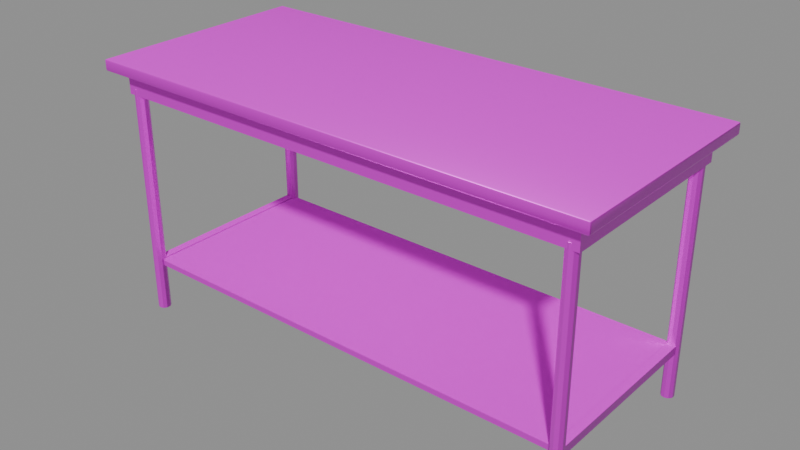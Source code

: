 # Source: lab_table.blend  (saved by Blender 5.0.119; exported with 4.5.12 LTS)
import bpy
from mathutils import Matrix  # noqa: F401  (used for matrix-valued properties, if any)

bpy.ops.wm.read_factory_settings(use_empty=True)
scene = bpy.context.scene
scene.name = 'Scene'

# ---- images (referenced by path relative to the original .blend; pixels are not part of the script)
import os
ASSET_DIR = os.environ.get("B2B_ASSET_DIR", "")  # directory of the original .blend (textures are referenced by path, not embedded)
HERE = os.path.dirname(os.path.abspath(__file__))  # packed textures are extracted next to this script under _unpacked/

def load_image(name, relpath, width, height, colorspace="sRGB"):
    """Load a texture the original file referenced (path relative to the .blend, or extracted next to this script)."""
    p = next((c for c in (os.path.join(HERE, relpath), os.path.join(ASSET_DIR, relpath)) if relpath and os.path.exists(c)), "")
    if p:
        img = bpy.data.images.load(p, check_existing=True)
        img.name = name
    else:  # same state as the original file: an image datablock whose file is absent (Cycles renders it pink)
        img = bpy.data.images.new(name, width, height)
        img.source = "FILE"
        img.filepath = "//" + (relpath or name)
    img.colorspace_settings.name = colorspace
    return img
img_painted_white_metal_albedo_png = load_image('painted_white_metal_albedo.png', 'painted_white_metal_albedo.png', 1024, 1024, 'sRGB')
img_painted_white_metal_rough_png = load_image('painted_white_metal_rough.png', 'painted_white_metal_rough.png', 1024, 1024, 'Non-Color')
img_painted_white_metal_metal_png = load_image('painted_white_metal_metal.png', 'painted_white_metal_metal.png', 1024, 1024, 'Non-Color')
img_painted_white_metal_normal_png = load_image('painted_white_metal_normal.png', 'painted_white_metal_normal.png', 1024, 1024, 'Non-Color')
img_brushed_steel_albedo_png = load_image('brushed_steel_albedo.png', 'brushed_steel_albedo.png', 1024, 1024, 'sRGB')
img_brushed_steel_rough_png = load_image('brushed_steel_rough.png', 'brushed_steel_rough.png', 1024, 1024, 'Non-Color')
img_brushed_steel_metal_png = load_image('brushed_steel_metal.png', 'brushed_steel_metal.png', 1024, 1024, 'Non-Color')
img_brushed_steel_normal_png = load_image('brushed_steel_normal.png', 'brushed_steel_normal.png', 1024, 1024, 'Non-Color')

# ---- materials (node trees are filled in below, after node groups)
mat_painted_white = bpy.data.materials.new('painted_white')
mat_painted_white.diffuse_color = (0.8161, 0.8166, 0.7804, 1.0)
mat_steel = bpy.data.materials.new('steel')
mat_steel.diffuse_color = (0.6398, 0.6512, 0.6621, 1.0)

# ---- material node trees
mat_painted_white.use_nodes = True; mat_painted_white.node_tree.nodes.clear()
_N = mat_painted_white.node_tree.nodes; _L = mat_painted_white.node_tree.links
n0 = _N.new('ShaderNodeBsdfPrincipled'); n0.name = 'Principled BSDF'; n0.location = (-200, 100)
n1 = _N.new('ShaderNodeOutputMaterial'); n1.name = 'Material Output'; n1.location = (200, 100)
n2 = _N.new('ShaderNodeTexCoord'); n2.name = 'Texture Coordinate'; n2.location = (0, 0)
n3 = _N.new('ShaderNodeMapping'); n3.name = 'Mapping'; n3.location = (0, 0)
n4 = _N.new('ShaderNodeTexImage'); n4.name = 'Image Texture'; n4.location = (0, 0)
n4.image = img_painted_white_metal_albedo_png
n5 = _N.new('ShaderNodeTexImage'); n5.name = 'Image Texture.001'; n5.location = (0, 0)
n5.image = img_painted_white_metal_rough_png
n6 = _N.new('ShaderNodeTexImage'); n6.name = 'Image Texture.002'; n6.location = (0, 0)
n6.image = img_painted_white_metal_metal_png
n7 = _N.new('ShaderNodeTexImage'); n7.name = 'Image Texture.003'; n7.location = (0, 0)
n7.image = img_painted_white_metal_normal_png
n8 = _N.new('ShaderNodeNormalMap'); n8.name = 'Normal Map'; n8.location = (0, 0)
n8.inputs[0].default_value = 0.5
_L.new(n0.outputs[0], n1.inputs[0])
_L.new(n2.outputs[2], n3.inputs[0])
_L.new(n3.outputs[0], n4.inputs[0])
_L.new(n4.outputs[0], n0.inputs[0])
_L.new(n3.outputs[0], n5.inputs[0])
_L.new(n5.outputs[0], n0.inputs[2])
_L.new(n3.outputs[0], n6.inputs[0])
_L.new(n6.outputs[0], n0.inputs[1])
_L.new(n3.outputs[0], n7.inputs[0])
_L.new(n7.outputs[0], n8.inputs[1])
_L.new(n8.outputs[0], n0.inputs[5])
n1.is_active_output = True
mat_steel.use_nodes = True; mat_steel.node_tree.nodes.clear()
_N = mat_steel.node_tree.nodes; _L = mat_steel.node_tree.links
n0 = _N.new('ShaderNodeBsdfPrincipled'); n0.name = 'Principled BSDF'; n0.location = (-200, 100)
n1 = _N.new('ShaderNodeOutputMaterial'); n1.name = 'Material Output'; n1.location = (200, 100)
n2 = _N.new('ShaderNodeTexCoord'); n2.name = 'Texture Coordinate'; n2.location = (0, 0)
n3 = _N.new('ShaderNodeMapping'); n3.name = 'Mapping'; n3.location = (0, 0)
n3.inputs[3].default_value = (1.25, 1.25, 1.25)
n4 = _N.new('ShaderNodeTexImage'); n4.name = 'Image Texture'; n4.location = (0, 0)
n4.image = img_brushed_steel_albedo_png
n5 = _N.new('ShaderNodeTexImage'); n5.name = 'Image Texture.001'; n5.location = (0, 0)
n5.image = img_brushed_steel_rough_png
n6 = _N.new('ShaderNodeTexImage'); n6.name = 'Image Texture.002'; n6.location = (0, 0)
n6.image = img_brushed_steel_metal_png
n7 = _N.new('ShaderNodeTexImage'); n7.name = 'Image Texture.003'; n7.location = (0, 0)
n7.image = img_brushed_steel_normal_png
n8 = _N.new('ShaderNodeNormalMap'); n8.name = 'Normal Map'; n8.location = (0, 0)
n8.inputs[0].default_value = 0.4
_L.new(n0.outputs[0], n1.inputs[0])
_L.new(n2.outputs[2], n3.inputs[0])
_L.new(n3.outputs[0], n4.inputs[0])
_L.new(n4.outputs[0], n0.inputs[0])
_L.new(n3.outputs[0], n5.inputs[0])
_L.new(n5.outputs[0], n0.inputs[2])
_L.new(n3.outputs[0], n6.inputs[0])
_L.new(n6.outputs[0], n0.inputs[1])
_L.new(n3.outputs[0], n7.inputs[0])
_L.new(n7.outputs[0], n8.inputs[1])
_L.new(n8.outputs[0], n0.inputs[5])
n1.is_active_output = True

# ---- meshes
me_lab_table = bpy.data.meshes.new('lab_table')
me_lab_table.from_pydata([(-0.894, -0.394, -0.02), (-0.894, -0.4, -0.014), (-0.9, -0.394, -0.014), (-0.894, -0.3982, -0.01824), (-0.8975, -0.3975, -0.01746), (-0.8982, -0.3982, -0.014), (-0.8982, -0.394, -0.01824), (-0.894, -0.4, 0.014), (-0.894, -0.394, 0.02), (-0.9, -0.394, 0.014), (-0.894, -0.3982, 0.01824), (-0.8975, -0.3975, 0.01746), (-0.8982, -0.394, 0.01824), (-0.8982, -0.3982, 0.014), (-0.894, 0.394, -0.02), (-0.9, 0.394, -0.014), (-0.894, 0.4, -0.014), (-0.8982, 0.394, -0.01824), (-0.8975, 0.3975, -0.01746), (-0.8982, 0.3982, -0.014), (-0.894, 0.3982, -0.01824), (-0.894, 0.394, 0.02), (-0.894, 0.4, 0.014), (-0.9, 0.394, 0.014), (-0.894, 0.3982, 0.01824), (-0.8975, 0.3975, 0.01746), (-0.8982, 0.3982, 0.014), (-0.8982, 0.394, 0.01824), (0.894, -0.394, -0.02), (0.9, -0.394, -0.014), (0.894, -0.4, -0.014), (0.8982, -0.394, -0.01824), (0.8975, -0.3975, -0.01746), (0.8982, -0.3982, -0.014), (0.894, -0.3982, -0.01824), (0.894, -0.394, 0.02), (0.894, -0.4, 0.014), (0.9, -0.394, 0.014), (0.894, -0.3982, 0.01824), (0.8975, -0.3975, 0.01746), (0.8982, -0.3982, 0.014), (0.8982, -0.394, 0.01824), (0.894, 0.394, -0.02), (0.894, 0.4, -0.014), (0.9, 0.394, -0.014), (0.894, 0.3982, -0.01824), (0.8975, 0.3975, -0.01746), (0.8982, 0.3982, -0.014), (0.8982, 0.394, -0.01824), (0.894, 0.394, 0.02), (0.9, 0.394, 0.014), (0.894, 0.4, 0.014), (0.8982, 0.394, 0.01824), (0.8975, 0.3975, 0.01746), (0.8982, 0.3982, 0.014), (0.894, 0.3982, 0.01824), (-0.85, -0.35, -0.1), (-0.85, -0.35, -0.02), (-0.85, 0.35, -0.1), (-0.85, 0.35, -0.02), (0.85, -0.35, -0.1), (0.85, -0.35, -0.02), (0.85, 0.35, -0.1), (0.85, 0.35, -0.02), (-0.82, -0.308, -0.9), (-0.82, -0.308, -0.08), (-0.8071, -0.3122, -0.9), (-0.8071, -0.3122, -0.08), (-0.7991, -0.3232, -0.9), (-0.7991, -0.3232, -0.08), (-0.7991, -0.3368, -0.9), (-0.7991, -0.3368, -0.08), (-0.8071, -0.3478, -0.9), (-0.8071, -0.3478, -0.08), (-0.82, -0.352, -0.9), (-0.82, -0.352, -0.08), (-0.8329, -0.3478, -0.9), (-0.8329, -0.3478, -0.08), (-0.8409, -0.3368, -0.9), (-0.8409, -0.3368, -0.08), (-0.8409, -0.3232, -0.9), (-0.8409, -0.3232, -0.08), (-0.8329, -0.3122, -0.9), (-0.8329, -0.3122, -0.08), (-0.82, 0.352, -0.9), (-0.82, 0.352, -0.08), (-0.8071, 0.3478, -0.9), (-0.8071, 0.3478, -0.08), (-0.7991, 0.3368, -0.9), (-0.7991, 0.3368, -0.08), (-0.7991, 0.3232, -0.9), (-0.7991, 0.3232, -0.08), (-0.8071, 0.3122, -0.9), (-0.8071, 0.3122, -0.08), (-0.82, 0.308, -0.9), (-0.82, 0.308, -0.08), (-0.8329, 0.3122, -0.9), (-0.8329, 0.3122, -0.08), (-0.8409, 0.3232, -0.9), (-0.8409, 0.3232, -0.08), (-0.8409, 0.3368, -0.9), (-0.8409, 0.3368, -0.08), (-0.8329, 0.3478, -0.9), (-0.8329, 0.3478, -0.08), (0.82, -0.308, -0.9), (0.82, -0.308, -0.08), (0.8329, -0.3122, -0.9), (0.8329, -0.3122, -0.08), (0.8409, -0.3232, -0.9), (0.8409, -0.3232, -0.08), (0.8409, -0.3368, -0.9), (0.8409, -0.3368, -0.08), (0.8329, -0.3478, -0.9), (0.8329, -0.3478, -0.08), (0.82, -0.352, -0.9), (0.82, -0.352, -0.08), (0.8071, -0.3478, -0.9), (0.8071, -0.3478, -0.08), (0.7991, -0.3368, -0.9), (0.7991, -0.3368, -0.08), (0.7991, -0.3232, -0.9), (0.7991, -0.3232, -0.08), (0.8071, -0.3122, -0.9), (0.8071, -0.3122, -0.08), (0.82, 0.352, -0.9), (0.82, 0.352, -0.08), (0.8329, 0.3478, -0.9), (0.8329, 0.3478, -0.08), (0.8409, 0.3368, -0.9), (0.8409, 0.3368, -0.08), (0.8409, 0.3232, -0.9), (0.8409, 0.3232, -0.08), (0.8329, 0.3122, -0.9), (0.8329, 0.3122, -0.08), (0.82, 0.308, -0.9), (0.82, 0.308, -0.08), (0.8071, 0.3122, -0.9), (0.8071, 0.3122, -0.08), (0.7991, 0.3232, -0.9), (0.7991, 0.3232, -0.08), (0.7991, 0.3368, -0.9), (0.7991, 0.3368, -0.08), (0.8071, 0.3478, -0.9), (0.8071, 0.3478, -0.08), (-0.83, -0.33, -0.73), (-0.83, -0.33, -0.71), (-0.83, 0.33, -0.73), (-0.83, 0.33, -0.71), (0.83, -0.33, -0.73), (0.83, -0.33, -0.71), (0.83, 0.33, -0.73), (0.83, 0.33, -0.71), (-0.835, -0.33, -0.735), (-0.835, -0.33, -0.705), (-0.835, 0.33, -0.735), (-0.835, 0.33, -0.705), (-0.805, -0.33, -0.735), (-0.805, -0.33, -0.705), (-0.805, 0.33, -0.735), (-0.805, 0.33, -0.705), (0.805, -0.33, -0.735), (0.805, -0.33, -0.705), (0.805, 0.33, -0.735), (0.805, 0.33, -0.705), (0.835, -0.33, -0.735), (0.835, -0.33, -0.705), (0.835, 0.33, -0.735), (0.835, 0.33, -0.705)], [], [(0, 3, 4, 6), (1, 5, 4, 3), (2, 6, 4, 5), (7, 10, 11, 13), (8, 12, 11, 10), (9, 13, 11, 12), (14, 17, 18, 20), (15, 19, 18, 17), (16, 20, 18, 19), (21, 24, 25, 27), (22, 26, 25, 24), (23, 27, 25, 26), (28, 31, 32, 34), (29, 33, 32, 31), (30, 34, 32, 33), (35, 38, 39, 41), (36, 40, 39, 38), (37, 41, 39, 40), (42, 45, 46, 48), (43, 47, 46, 45), (44, 48, 46, 47), (49, 52, 53, 55), (50, 54, 53, 52), (51, 55, 53, 54), (14, 0, 6, 17), (17, 6, 2, 15), (1, 7, 13, 5), (5, 13, 9, 2), (8, 21, 27, 12), (12, 27, 23, 9), (22, 16, 19, 26), (26, 19, 15, 23), (42, 14, 20, 45), (45, 20, 16, 43), (21, 49, 55, 24), (24, 55, 51, 22), (50, 44, 47, 54), (54, 47, 43, 51), (28, 42, 48, 31), (31, 48, 44, 29), (49, 35, 41, 52), (52, 41, 37, 50), (36, 30, 33, 40), (40, 33, 29, 37), (0, 28, 34, 3), (3, 34, 30, 1), (35, 8, 10, 38), (38, 10, 7, 36), (14, 42, 28, 0), (2, 9, 23, 15), (30, 36, 7, 1), (49, 21, 8, 35), (16, 22, 51, 43), (44, 50, 37, 29), (56, 57, 59, 58), (58, 59, 63, 62), (62, 63, 61, 60), (60, 61, 57, 56), (58, 62, 60, 56), (63, 59, 57, 61), (64, 65, 67, 66), (66, 67, 69, 68), (68, 69, 71, 70), (70, 71, 73, 72), (72, 73, 75, 74), (74, 75, 77, 76), (76, 77, 79, 78), (78, 79, 81, 80), (67, 65, 83, 81, 79, 77, 75, 73, 71, 69), (80, 81, 83, 82), (82, 83, 65, 64), (64, 66, 68, 70, 72, 74, 76, 78, 80, 82), (84, 85, 87, 86), (86, 87, 89, 88), (88, 89, 91, 90), (90, 91, 93, 92), (92, 93, 95, 94), (94, 95, 97, 96), (96, 97, 99, 98), (98, 99, 101, 100), (87, 85, 103, 101, 99, 97, 95, 93, 91, 89), (100, 101, 103, 102), (102, 103, 85, 84), (84, 86, 88, 90, 92, 94, 96, 98, 100, 102), (104, 105, 107, 106), (106, 107, 109, 108), (108, 109, 111, 110), (110, 111, 113, 112), (112, 113, 115, 114), (114, 115, 117, 116), (116, 117, 119, 118), (118, 119, 121, 120), (107, 105, 123, 121, 119, 117, 115, 113, 111, 109), (120, 121, 123, 122), (122, 123, 105, 104), (104, 106, 108, 110, 112, 114, 116, 118, 120, 122), (124, 125, 127, 126), (126, 127, 129, 128), (128, 129, 131, 130), (130, 131, 133, 132), (132, 133, 135, 134), (134, 135, 137, 136), (136, 137, 139, 138), (138, 139, 141, 140), (127, 125, 143, 141, 139, 137, 135, 133, 131, 129), (140, 141, 143, 142), (142, 143, 125, 124), (124, 126, 128, 130, 132, 134, 136, 138, 140, 142), (144, 145, 147, 146), (146, 147, 151, 150), (150, 151, 149, 148), (148, 149, 145, 144), (146, 150, 148, 144), (151, 147, 145, 149), (152, 153, 155, 154), (154, 155, 159, 158), (158, 159, 157, 156), (156, 157, 153, 152), (154, 158, 156, 152), (159, 155, 153, 157), (160, 161, 163, 162), (162, 163, 167, 166), (166, 167, 165, 164), (164, 165, 161, 160), (162, 166, 164, 160), (167, 163, 161, 165)])
me_lab_table.polygons.foreach_set('use_smooth', [True] * 126)
me_lab_table.polygons.foreach_set('material_index', [0, 0, 0, 0, 0, 0, 0, 0, 0, 0, 0, 0, 0, 0, 0, 0, 0, 0, 0, 0, 0, 0, 0, 0, 0, 0, 0, 0, 0, 0, 0, 0, 0, 0, 0, 0, 0, 0, 0, 0, 0, 0, 0, 0, 0, 0, 0, 0, 0, 0, 0, 0, 0, 0, 1, 1, 1, 1, 1, 1, 1, 1, 1, 1, 1, 1, 1, 1, 1, 1, 1, 1, 1, 1, 1, 1, 1, 1, 1, 1, 1, 1, 1, 1, 1, 1, 1, 1, 1, 1, 1, 1, 1, 1, 1, 1, 1, 1, 1, 1, 1, 1, 1, 1, 1, 1, 1, 1, 1, 1, 1, 1, 1, 1, 1, 1, 1, 1, 1, 1, 1, 1, 1, 1, 1, 1])
_k = set([(3, 4), (3, 34), (4, 5), (4, 6), (5, 13), (6, 17), (10, 11), (10, 38), (11, 12), (11, 13), (12, 27), (17, 18), (18, 19), (18, 20), (19, 26), (20, 45), (24, 25), (24, 55), (25, 26), (25, 27), (31, 32), (31, 48), (32, 33), (32, 34), (33, 40), (38, 39), (39, 40), (39, 41), (41, 52), (45, 46), (46, 47), (46, 48), (47, 54), (52, 53), (53, 54), (53, 55), (56, 57), (56, 58), (56, 60), (57, 59), (57, 61), (58, 59), (58, 62), (59, 63), (60, 61), (60, 62), (61, 63), (62, 63), (64, 65), (64, 66), (64, 82), (65, 67), (65, 83), (66, 67), (66, 68), (67, 69), (68, 69), (68, 70), (69, 71), (70, 71), (70, 72), (71, 73), (72, 73), (72, 74), (73, 75), (74, 75), (74, 76), (75, 77), (76, 77), (76, 78), (77, 79), (78, 79), (78, 80), (79, 81), (80, 81), (80, 82), (81, 83), (82, 83), (84, 85), (84, 86), (84, 102), (85, 87), (85, 103), (86, 87), (86, 88), (87, 89), (88, 89), (88, 90), (89, 91), (90, 91), (90, 92), (91, 93), (92, 93), (92, 94), (93, 95), (94, 95), (94, 96), (95, 97), (96, 97), (96, 98), (97, 99), (98, 99), (98, 100), (99, 101), (100, 101), (100, 102), (101, 103), (102, 103), (104, 105), (104, 106), (104, 122), (105, 107), (105, 123), (106, 107), (106, 108), (107, 109), (108, 109), (108, 110), (109, 111), (110, 111), (110, 112), (111, 113), (112, 113), (112, 114), (113, 115), (114, 115), (114, 116), (115, 117), (116, 117), (116, 118), (117, 119), (118, 119), (118, 120), (119, 121), (120, 121), (120, 122), (121, 123), (122, 123), (124, 125), (124, 126), (124, 142), (125, 127), (125, 143), (126, 127), (126, 128), (127, 129), (128, 129), (128, 130), (129, 131), (130, 131), (130, 132), (131, 133), (132, 133), (132, 134), (133, 135), (134, 135), (134, 136), (135, 137), (136, 137), (136, 138), (137, 139), (138, 139), (138, 140), (139, 141), (140, 141), (140, 142), (141, 143), (142, 143), (144, 145), (144, 146), (144, 148), (145, 147), (145, 149), (146, 147), (146, 150), (147, 151), (148, 149), (148, 150), (149, 151), (150, 151), (152, 153), (152, 154), (152, 156), (153, 155), (153, 157), (154, 155), (154, 158), (155, 159), (156, 157), (156, 158), (157, 159), (158, 159), (160, 161), (160, 162), (160, 164), (161, 163), (161, 165), (162, 163), (162, 166), (163, 167), (164, 165), (164, 166), (165, 167), (166, 167)])
me_lab_table.attributes.new('sharp_edge', 'BOOLEAN', 'EDGE').data.foreach_set('value', [ (min(e.vertices), max(e.vertices)) in _k for e in me_lab_table.edges])
_uv = me_lab_table.uv_layers.new(name='UVMap')
_uv.uv.foreach_set('vector', [-0.894, 0.394, -0.894, 0.4, -0.8975, 0.4, -0.9, 0.394, -0.894, 0.886, -0.9, 0.886, -0.9, 0.8825, -0.894, 0.88, 0.394, 0.886, 0.394, 0.88, 0.3975, 0.88, 0.4, 0.886, -0.894, 0.914, -0.894, 0.92, -0.8975, 0.92, -0.9, 0.914, -0.894, -0.394, -0.9, -0.394, -0.9, -0.3975, -0.894, -0.4, 0.394, 0.914, 0.4, 0.914, 0.4, 0.9175, 0.394, 0.92, -0.894, -0.394, -0.9, -0.394, -0.9, -0.3975, -0.894, -0.4, -0.394, 0.886, -0.4, 0.886, -0.4, 0.8825, -0.394, 0.88, 0.894, 0.886, 0.894, 0.88, 0.8975, 0.88, 0.9, 0.886, -0.894, 0.394, -0.894, 0.4, -0.8975, 0.4, -0.9, 0.394, 0.894, 0.914, 0.9, 0.914, 0.9, 0.9175, 0.894, 0.92, -0.394, 0.914, -0.394, 0.92, -0.3975, 0.92, -0.4, 0.914, 0.894, 0.394, 0.9, 0.394, 0.9, 0.3975, 0.894, 0.4, -0.394, 0.886, -0.4, 0.886, -0.4, 0.8825, -0.394, 0.88, 0.894, 0.886, 0.894, 0.88, 0.8975, 0.88, 0.9, 0.886, 0.894, -0.394, 0.894, -0.4, 0.8975, -0.4, 0.9, -0.394, 0.894, 0.914, 0.9, 0.914, 0.9, 0.9175, 0.894, 0.92, -0.394, 0.914, -0.394, 0.92, -0.3975, 0.92, -0.4, 0.914, 0.894, -0.394, 0.894, -0.4, 0.8975, -0.4, 0.9, -0.394, -0.894, 0.886, -0.9, 0.886, -0.9, 0.8825, -0.894, 0.88, 0.394, 0.886, 0.394, 0.88, 0.3975, 0.88, 0.4, 0.886, 0.894, 0.394, 0.9, 0.394, 0.9, 0.3975, 0.894, 0.4, 0.394, 0.914, 0.4, 0.914, 0.4, 0.9175, 0.394, 0.92, -0.894, 0.914, -0.894, 0.92, -0.8975, 0.92, -0.9, 0.914, -0.894, -0.394, -0.894, 0.394, -0.9, 0.394, -0.9, -0.394, -0.394, 0.88, 0.394, 0.88, 0.394, 0.886, -0.394, 0.886, -0.894, 0.886, -0.894, 0.914, -0.9, 0.914, -0.9, 0.886, 0.4, 0.886, 0.4, 0.914, 0.394, 0.914, 0.394, 0.886, -0.894, -0.394, -0.894, 0.394, -0.9, 0.394, -0.9, -0.394, 0.394, 0.92, -0.394, 0.92, -0.394, 0.914, 0.394, 0.914, 0.894, 0.914, 0.894, 0.886, 0.9, 0.886, 0.9, 0.914, -0.4, 0.914, -0.4, 0.886, -0.394, 0.886, -0.394, 0.914, 0.894, -0.394, -0.894, -0.394, -0.894, -0.4, 0.894, -0.4, -0.894, 0.88, 0.894, 0.88, 0.894, 0.886, -0.894, 0.886, -0.894, 0.394, 0.894, 0.394, 0.894, 0.4, -0.894, 0.4, 0.894, 0.92, -0.894, 0.92, -0.894, 0.914, 0.894, 0.914, 0.394, 0.914, 0.394, 0.886, 0.4, 0.886, 0.4, 0.914, -0.9, 0.914, -0.9, 0.886, -0.894, 0.886, -0.894, 0.914, 0.894, 0.394, 0.894, -0.394, 0.9, -0.394, 0.9, 0.394, -0.394, 0.88, 0.394, 0.88, 0.394, 0.886, -0.394, 0.886, 0.894, 0.394, 0.894, -0.394, 0.9, -0.394, 0.9, 0.394, 0.394, 0.92, -0.394, 0.92, -0.394, 0.914, 0.394, 0.914, 0.894, 0.914, 0.894, 0.886, 0.9, 0.886, 0.9, 0.914, -0.4, 0.914, -0.4, 0.886, -0.394, 0.886, -0.394, 0.914, -0.894, 0.394, 0.894, 0.394, 0.894, 0.4, -0.894, 0.4, -0.894, 0.88, 0.894, 0.88, 0.894, 0.886, -0.894, 0.886, 0.894, -0.394, -0.894, -0.394, -0.894, -0.4, 0.894, -0.4, 0.894, 0.92, -0.894, 0.92, -0.894, 0.914, 0.894, 0.914, -0.894, -0.394, 0.894, -0.394, 0.894, 0.394, -0.894, 0.394, 0.394, 0.886, 0.394, 0.914, -0.394, 0.914, -0.394, 0.886, 0.894, 0.886, 0.894, 0.914, -0.894, 0.914, -0.894, 0.886, 0.894, 0.394, -0.894, 0.394, -0.894, -0.394, 0.894, -0.394, 0.894, 0.886, 0.894, 0.914, -0.894, 0.914, -0.894, 0.886, 0.394, 0.886, 0.394, 0.914, -0.394, 0.914, -0.394, 0.886, 0.35, 0.8, 0.35, 0.88, -0.35, 0.88, -0.35, 0.8, 0.85, 0.8, 0.85, 0.88, -0.85, 0.88, -0.85, 0.8, 0.35, 0.8, 0.35, 0.88, -0.35, 0.88, -0.35, 0.8, 0.85, 0.8, 0.85, 0.88, -0.85, 0.88, -0.85, 0.8, -0.85, -0.35, 0.85, -0.35, 0.85, 0.35, -0.85, 0.35, 0.85, 0.35, -0.85, 0.35, -0.85, -0.35, 0.85, -0.35, 0.82, 0.0, 0.82, 0.82, 0.8071, 0.82, 0.8071, 0.0, -0.3122, 0.0, -0.3122, 0.82, -0.3232, 0.82, -0.3232, 0.0, -0.3232, 0.0, -0.3232, 0.82, -0.3368, 0.82, -0.3368, 0.0, -0.3368, 0.0, -0.3368, 0.82, -0.3478, 0.82, -0.3478, 0.0, -0.8071, 0.0, -0.8071, 0.82, -0.82, 0.82, -0.82, 0.0, -0.82, 0.0, -0.82, 0.82, -0.8329, 0.82, -0.8329, 0.0, 0.3478, 0.0, 0.3478, 0.82, 0.3368, 0.82, 0.3368, 0.0, 0.3368, 0.0, 0.3368, 0.82, 0.3232, 0.82, 0.3232, 0.0, -0.8071, -0.3122, -0.82, -0.308, -0.8329, -0.3122, -0.8409, -0.3232, -0.8409, -0.3368, -0.8329, -0.3478, -0.82, -0.352, -0.8071, -0.3478, -0.7991, -0.3368, -0.7991, -0.3232, 0.3232, 0.0, 0.3232, 0.82, 0.3122, 0.82, 0.3122, 0.0, 0.8329, 0.0, 0.8329, 0.82, 0.82, 0.82, 0.82, 0.0, -0.82, 0.308, -0.8071, 0.3122, -0.7991, 0.3232, -0.7991, 0.3368, -0.8071, 0.3478, -0.82, 0.352, -0.8329, 0.3478, -0.8409, 0.3368, -0.8409, 0.3232, -0.8329, 0.3122, 0.82, 0.0, 0.82, 0.82, 0.8071, 0.82, 0.8071, 0.0, 0.3478, 0.0, 0.3478, 0.82, 0.3368, 0.82, 0.3368, 0.0, 0.3368, 0.0, 0.3368, 0.82, 0.3232, 0.82, 0.3232, 0.0, 0.3232, 0.0, 0.3232, 0.82, 0.3122, 0.82, 0.3122, 0.0, -0.8071, 0.0, -0.8071, 0.82, -0.82, 0.82, -0.82, 0.0, -0.82, 0.0, -0.82, 0.82, -0.8329, 0.82, -0.8329, 0.0, -0.3122, 0.0, -0.3122, 0.82, -0.3232, 0.82, -0.3232, 0.0, -0.3232, 0.0, -0.3232, 0.82, -0.3368, 0.82, -0.3368, 0.0, -0.8071, 0.3478, -0.82, 0.352, -0.8329, 0.3478, -0.8409, 0.3368, -0.8409, 0.3232, -0.8329, 0.3122, -0.82, 0.308, -0.8071, 0.3122, -0.7991, 0.3232, -0.7991, 0.3368, -0.3368, 0.0, -0.3368, 0.82, -0.3478, 0.82, -0.3478, 0.0, 0.8329, 0.0, 0.8329, 0.82, 0.82, 0.82, 0.82, 0.0, -0.82, -0.352, -0.8071, -0.3478, -0.7991, -0.3368, -0.7991, -0.3232, -0.8071, -0.3122, -0.82, -0.308, -0.8329, -0.3122, -0.8409, -0.3232, -0.8409, -0.3368, -0.8329, -0.3478, -0.82, 0.0, -0.82, 0.82, -0.8329, 0.82, -0.8329, 0.0, -0.3122, 0.0, -0.3122, 0.82, -0.3232, 0.82, -0.3232, 0.0, -0.3232, 0.0, -0.3232, 0.82, -0.3368, 0.82, -0.3368, 0.0, -0.3368, 0.0, -0.3368, 0.82, -0.3478, 0.82, -0.3478, 0.0, 0.8329, 0.0, 0.8329, 0.82, 0.82, 0.82, 0.82, 0.0, 0.82, 0.0, 0.82, 0.82, 0.8071, 0.82, 0.8071, 0.0, 0.3478, 0.0, 0.3478, 0.82, 0.3368, 0.82, 0.3368, 0.0, 0.3368, 0.0, 0.3368, 0.82, 0.3232, 0.82, 0.3232, 0.0, 0.8329, -0.3122, 0.82, -0.308, 0.8071, -0.3122, 0.7991, -0.3232, 0.7991, -0.3368, 0.8071, -0.3478, 0.82, -0.352, 0.8329, -0.3478, 0.8409, -0.3368, 0.8409, -0.3232, 0.3232, 0.0, 0.3232, 0.82, 0.3122, 0.82, 0.3122, 0.0, -0.8071, 0.0, -0.8071, 0.82, -0.82, 0.82, -0.82, 0.0, 0.82, 0.308, 0.8329, 0.3122, 0.8409, 0.3232, 0.8409, 0.3368, 0.8329, 0.3478, 0.82, 0.352, 0.8071, 0.3478, 0.7991, 0.3368, 0.7991, 0.3232, 0.8071, 0.3122, -0.82, 0.0, -0.82, 0.82, -0.8329, 0.82, -0.8329, 0.0, 0.3478, 0.0, 0.3478, 0.82, 0.3368, 0.82, 0.3368, 0.0, 0.3368, 0.0, 0.3368, 0.82, 0.3232, 0.82, 0.3232, 0.0, 0.3232, 0.0, 0.3232, 0.82, 0.3122, 0.82, 0.3122, 0.0, 0.8329, 0.0, 0.8329, 0.82, 0.82, 0.82, 0.82, 0.0, 0.82, 0.0, 0.82, 0.82, 0.8071, 0.82, 0.8071, 0.0, -0.3122, 0.0, -0.3122, 0.82, -0.3232, 0.82, -0.3232, 0.0, -0.3232, 0.0, -0.3232, 0.82, -0.3368, 0.82, -0.3368, 0.0, 0.8329, 0.3478, 0.82, 0.352, 0.8071, 0.3478, 0.7991, 0.3368, 0.7991, 0.3232, 0.8071, 0.3122, 0.82, 0.308, 0.8329, 0.3122, 0.8409, 0.3232, 0.8409, 0.3368, -0.3368, 0.0, -0.3368, 0.82, -0.3478, 0.82, -0.3478, 0.0, -0.8071, 0.0, -0.8071, 0.82, -0.82, 0.82, -0.82, 0.0, 0.82, -0.352, 0.8329, -0.3478, 0.8409, -0.3368, 0.8409, -0.3232, 0.8329, -0.3122, 0.82, -0.308, 0.8071, -0.3122, 0.7991, -0.3232, 0.7991, -0.3368, 0.8071, -0.3478, 0.33, 0.17, 0.33, 0.19, -0.33, 0.19, -0.33, 0.17, 0.83, 0.17, 0.83, 0.19, -0.83, 0.19, -0.83, 0.17, 0.33, 0.17, 0.33, 0.19, -0.33, 0.19, -0.33, 0.17, 0.83, 0.17, 0.83, 0.19, -0.83, 0.19, -0.83, 0.17, -0.83, -0.33, 0.83, -0.33, 0.83, 0.33, -0.83, 0.33, 0.83, 0.33, -0.83, 0.33, -0.83, -0.33, 0.83, -0.33, 0.33, 0.165, 0.33, 0.195, -0.33, 0.195, -0.33, 0.165, 0.835, 0.165, 0.835, 0.195, 0.805, 0.195, 0.805, 0.165, 0.33, 0.165, 0.33, 0.195, -0.33, 0.195, -0.33, 0.165, -0.805, 0.165, -0.805, 0.195, -0.835, 0.195, -0.835, 0.165, -0.835, -0.33, -0.805, -0.33, -0.805, 0.33, -0.835, 0.33, -0.805, 0.33, -0.835, 0.33, -0.835, -0.33, -0.805, -0.33, 0.33, 0.165, 0.33, 0.195, -0.33, 0.195, -0.33, 0.165, -0.805, 0.165, -0.805, 0.195, -0.835, 0.195, -0.835, 0.165, 0.33, 0.165, 0.33, 0.195, -0.33, 0.195, -0.33, 0.165, 0.835, 0.165, 0.835, 0.195, 0.805, 0.195, 0.805, 0.165, 0.805, -0.33, 0.835, -0.33, 0.835, 0.33, 0.805, 0.33, 0.835, 0.33, 0.805, 0.33, 0.805, -0.33, 0.835, -0.33])
me_lab_table.materials.append(mat_painted_white)
me_lab_table.materials.append(mat_steel)
me_lab_table.update()
me_lab_table_col0_colonly = bpy.data.meshes.new('lab_table_col0-colonly')
me_lab_table_col0_colonly.from_pydata([(-0.025, -0.025, -0.41), (-0.025, -0.025, 0.41), (-0.025, 0.025, -0.41), (-0.025, 0.025, 0.41), (0.025, -0.025, -0.41), (0.025, -0.025, 0.41), (0.025, 0.025, -0.41), (0.025, 0.025, 0.41)], [], [(0, 1, 3, 2), (2, 3, 7, 6), (6, 7, 5, 4), (4, 5, 1, 0), (2, 6, 4, 0), (7, 3, 1, 5)])
me_lab_table_col0_colonly.update()
me_lab_table_col1_colonly = bpy.data.meshes.new('lab_table_col1-colonly')
me_lab_table_col1_colonly.from_pydata([(-0.025, -0.025, -0.41), (-0.025, -0.025, 0.41), (-0.025, 0.025, -0.41), (-0.025, 0.025, 0.41), (0.025, -0.025, -0.41), (0.025, -0.025, 0.41), (0.025, 0.025, -0.41), (0.025, 0.025, 0.41)], [], [(0, 1, 3, 2), (2, 3, 7, 6), (6, 7, 5, 4), (4, 5, 1, 0), (2, 6, 4, 0), (7, 3, 1, 5)])
me_lab_table_col1_colonly.update()
me_lab_table_col2_colonly = bpy.data.meshes.new('lab_table_col2-colonly')
me_lab_table_col2_colonly.from_pydata([(-0.025, -0.025, -0.41), (-0.025, -0.025, 0.41), (-0.025, 0.025, -0.41), (-0.025, 0.025, 0.41), (0.025, -0.025, -0.41), (0.025, -0.025, 0.41), (0.025, 0.025, -0.41), (0.025, 0.025, 0.41)], [], [(0, 1, 3, 2), (2, 3, 7, 6), (6, 7, 5, 4), (4, 5, 1, 0), (2, 6, 4, 0), (7, 3, 1, 5)])
me_lab_table_col2_colonly.update()
me_lab_table_col3_colonly = bpy.data.meshes.new('lab_table_col3-colonly')
me_lab_table_col3_colonly.from_pydata([(-0.025, -0.025, -0.41), (-0.025, -0.025, 0.41), (-0.025, 0.025, -0.41), (-0.025, 0.025, 0.41), (0.025, -0.025, -0.41), (0.025, -0.025, 0.41), (0.025, 0.025, -0.41), (0.025, 0.025, 0.41)], [], [(0, 1, 3, 2), (2, 3, 7, 6), (6, 7, 5, 4), (4, 5, 1, 0), (2, 6, 4, 0), (7, 3, 1, 5)])
me_lab_table_col3_colonly.update()
me_lab_table_col4_colonly = bpy.data.meshes.new('lab_table_col4-colonly')
me_lab_table_col4_colonly.from_pydata([(-0.9, -0.4, -0.06), (-0.9, -0.4, 0.06), (-0.9, 0.4, -0.06), (-0.9, 0.4, 0.06), (0.9, -0.4, -0.06), (0.9, -0.4, 0.06), (0.9, 0.4, -0.06), (0.9, 0.4, 0.06)], [], [(0, 1, 3, 2), (2, 3, 7, 6), (6, 7, 5, 4), (4, 5, 1, 0), (2, 6, 4, 0), (7, 3, 1, 5)])
me_lab_table_col4_colonly.update()
me_lab_table_col5_colonly = bpy.data.meshes.new('lab_table_col5-colonly')
me_lab_table_col5_colonly.from_pydata([(-0.835, -0.33, -0.025), (-0.835, -0.33, 0.025), (-0.835, 0.33, -0.025), (-0.835, 0.33, 0.025), (0.835, -0.33, -0.025), (0.835, -0.33, 0.025), (0.835, 0.33, -0.025), (0.835, 0.33, 0.025)], [], [(0, 1, 3, 2), (2, 3, 7, 6), (6, 7, 5, 4), (4, 5, 1, 0), (2, 6, 4, 0), (7, 3, 1, 5)])
me_lab_table_col5_colonly.update()

# ---- objects
ob_lab_table = bpy.data.objects.new('lab_table', me_lab_table)
ob_lab_table_col0_colonly = bpy.data.objects.new('lab_table_col0-colonly', me_lab_table_col0_colonly)
ob_lab_table_col1_colonly = bpy.data.objects.new('lab_table_col1-colonly', me_lab_table_col1_colonly)
ob_lab_table_col2_colonly = bpy.data.objects.new('lab_table_col2-colonly', me_lab_table_col2_colonly)
ob_lab_table_col3_colonly = bpy.data.objects.new('lab_table_col3-colonly', me_lab_table_col3_colonly)
ob_lab_table_col4_colonly = bpy.data.objects.new('lab_table_col4-colonly', me_lab_table_col4_colonly)
ob_lab_table_col5_colonly = bpy.data.objects.new('lab_table_col5-colonly', me_lab_table_col5_colonly)

# ---- transforms, parenting, visibility, modifiers, constraints
ob_lab_table.location = (0.0, 0.0, 0.9)
ob_lab_table_col0_colonly.location = (-0.82, -0.33, 0.41)
ob_lab_table_col0_colonly.hide_render = True
ob_lab_table_col0_colonly.display_type = 'WIRE'
ob_lab_table_col1_colonly.location = (-0.82, 0.33, 0.41)
ob_lab_table_col1_colonly.hide_render = True
ob_lab_table_col1_colonly.display_type = 'WIRE'
ob_lab_table_col2_colonly.location = (0.82, -0.33, 0.41)
ob_lab_table_col2_colonly.hide_render = True
ob_lab_table_col2_colonly.display_type = 'WIRE'
ob_lab_table_col3_colonly.location = (0.82, 0.33, 0.41)
ob_lab_table_col3_colonly.hide_render = True
ob_lab_table_col3_colonly.display_type = 'WIRE'
ob_lab_table_col4_colonly.location = (0.0, 0.0, 0.86)
ob_lab_table_col4_colonly.hide_render = True
ob_lab_table_col4_colonly.display_type = 'WIRE'
ob_lab_table_col5_colonly.location = (0.0, 0.0, 0.18)
ob_lab_table_col5_colonly.hide_render = True
ob_lab_table_col5_colonly.display_type = 'WIRE'

# ---- collection membership
scene.collection.objects.link(ob_lab_table)
scene.collection.objects.link(ob_lab_table_col0_colonly)
scene.collection.objects.link(ob_lab_table_col1_colonly)
scene.collection.objects.link(ob_lab_table_col2_colonly)
scene.collection.objects.link(ob_lab_table_col3_colonly)
scene.collection.objects.link(ob_lab_table_col4_colonly)
scene.collection.objects.link(ob_lab_table_col5_colonly)

# ---- scene / render settings (as saved in the file)
scene.frame_start = 1; scene.frame_end = 250; scene.frame_set(1)
scene.render.engine = 'BLENDER_EEVEE_NEXT'
scene.render.bake_bias = 0.0
scene.render.bake_samples = 0
scene.cycles.sampling_pattern = 'TABULATED_SOBOL'
scene.eevee.use_volume_custom_range = False
bpy.context.view_layer.update()

# ---- added for rendering (the .blend has no active camera and no usable light): camera, sun + grey world if the file has none
cam_auto = bpy.data.cameras.new('AutoCamera')
cam_auto.lens = 50.0
cam_auto.sensor_width = 36.0
cam_auto.clip_end = 1000.0
ob_auto_camera = bpy.data.objects.new('AutoCamera', cam_auto)
scene.collection.objects.link(ob_auto_camera)
ob_auto_camera.location = (2.01146, -2.41376, 2.06917)
ob_auto_camera.rotation_euler = (1.09748, -7.21219e-08, 0.694738)
scene.camera = ob_auto_camera
light_auto_sun = bpy.data.lights.new('AutoSun', 'SUN')
light_auto_sun.energy = 3.0
light_auto_sun.angle = 0.0523599
ob_auto_sun = bpy.data.objects.new('AutoSun', light_auto_sun)
scene.collection.objects.link(ob_auto_sun)
ob_auto_sun.rotation_euler = (0.872665, 0.174533, 0.523599)
if scene.world is None:
    world_auto = bpy.data.worlds.new('AutoWorld')
    world_auto.color = (0.3, 0.3, 0.3)
    scene.world = world_auto
bpy.context.view_layer.update()
